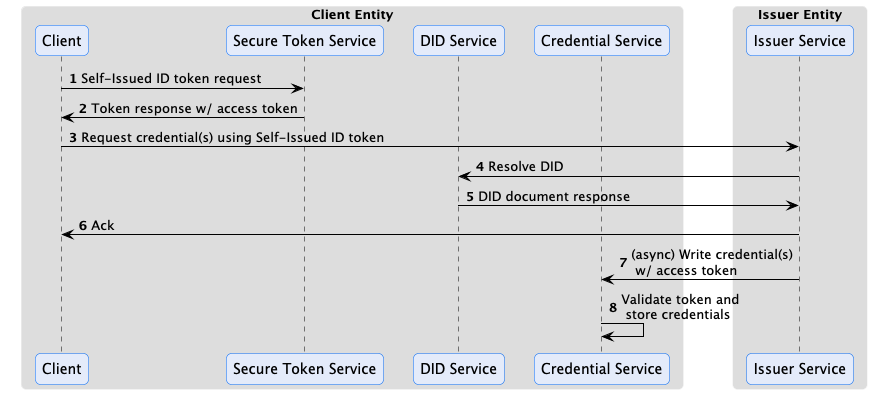

The diagram above was rendered by PlantUML. Its source (embedded in the PNG):
@startuml
!pragma layout smetana

!include diagram.styles.puml

autonumber

box "Client Entity"
participant "Client" as C
participant "Secure Token Service" as STS
participant "DID Service" as DS
participant "Credential Service" as CS
end box

box "Issuer Entity"
participant "Issuer Service" as IS
end box

C -> STS: Self-Issued ID token request
STS -> C: Token response w/ access token
C -> IS: Request credential(s) using Self-Issued ID token
DS <- IS: Resolve DID
DS -> IS: DID document response
C <- IS: Ack
CS <- IS: (async) Write credential(s)\n w/ access token
CS -> CS: Validate token and\n store credentials


@enduml